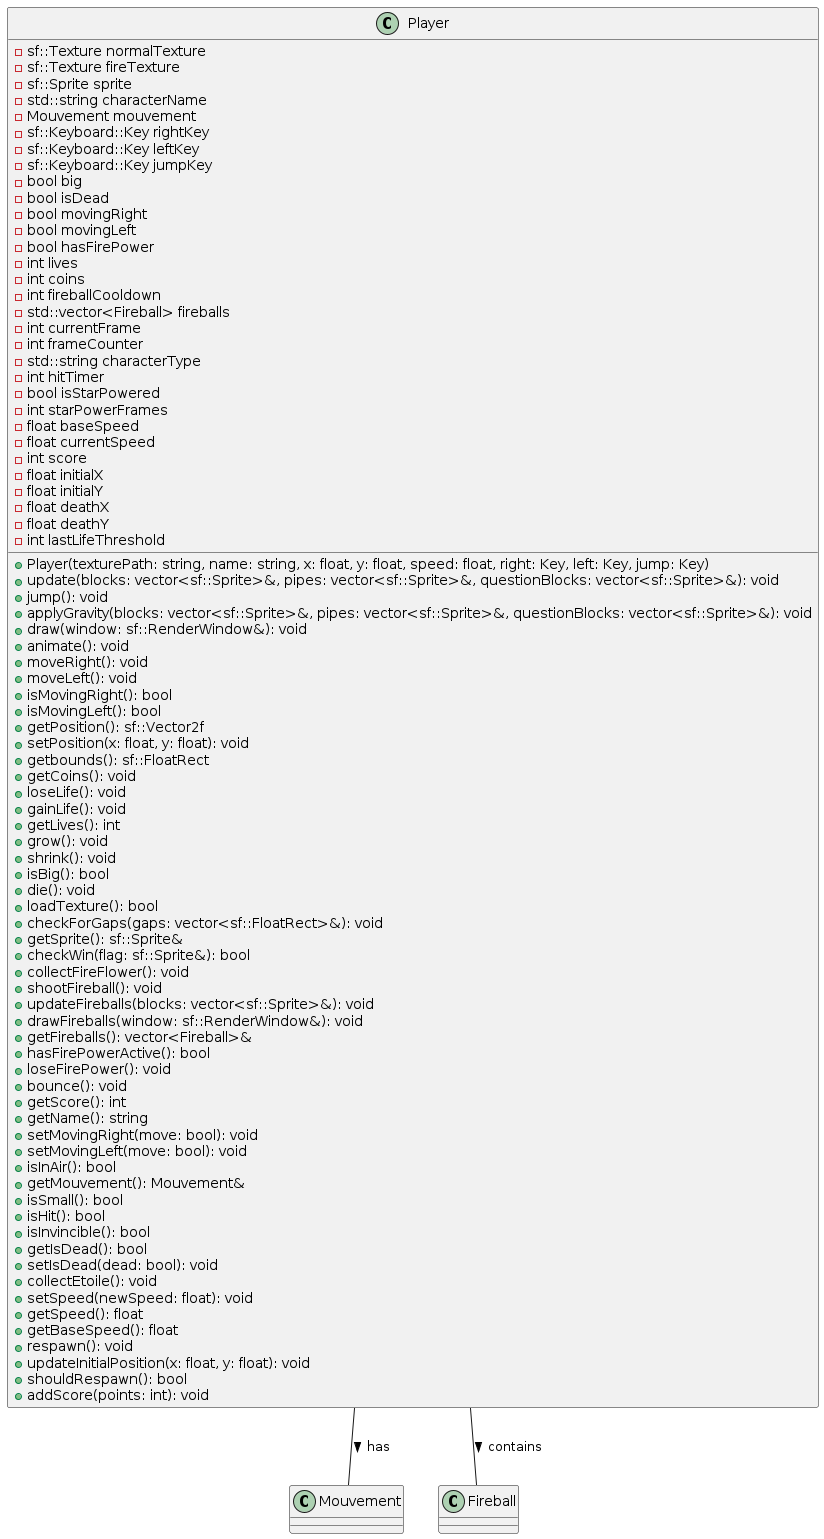

The diagram above was rendered by PlantUML. Its source (embedded in the PNG):
@startuml Player_class_diagram

class Player {
  - sf::Texture normalTexture
  - sf::Texture fireTexture
  - sf::Sprite sprite
  - std::string characterName
  - Mouvement mouvement
  - sf::Keyboard::Key rightKey
  - sf::Keyboard::Key leftKey
  - sf::Keyboard::Key jumpKey
  - bool big
  - bool isDead
  - bool movingRight
  - bool movingLeft
  - bool hasFirePower
  - int lives
  - int coins
  - int fireballCooldown
  - std::vector<Fireball> fireballs
  - int currentFrame
  - int frameCounter
  - std::string characterType
  - int hitTimer
  - bool isStarPowered
  - int starPowerFrames
  - float baseSpeed
  - float currentSpeed
  - int score
  - float initialX
  - float initialY
  - float deathX
  - float deathY
  - int lastLifeThreshold
  
  + Player(texturePath: string, name: string, x: float, y: float, speed: float, right: Key, left: Key, jump: Key)
  + update(blocks: vector<sf::Sprite>&, pipes: vector<sf::Sprite>&, questionBlocks: vector<sf::Sprite>&): void
  + jump(): void
  + applyGravity(blocks: vector<sf::Sprite>&, pipes: vector<sf::Sprite>&, questionBlocks: vector<sf::Sprite>&): void
  + draw(window: sf::RenderWindow&): void
  + animate(): void
  + moveRight(): void
  + moveLeft(): void
  + isMovingRight(): bool
  + isMovingLeft(): bool
  + getPosition(): sf::Vector2f
  + setPosition(x: float, y: float): void
  + getbounds(): sf::FloatRect
  + getCoins(): void
  + loseLife(): void
  + gainLife(): void
  + getLives(): int
  + grow(): void
  + shrink(): void
  + isBig(): bool
  + die(): void
  + loadTexture(): bool
  + checkForGaps(gaps: vector<sf::FloatRect>&): void
  + getSprite(): sf::Sprite&
  + checkWin(flag: sf::Sprite&): bool
  + collectFireFlower(): void
  + shootFireball(): void
  + updateFireballs(blocks: vector<sf::Sprite>&): void
  + drawFireballs(window: sf::RenderWindow&): void
  + getFireballs(): vector<Fireball>&
  + hasFirePowerActive(): bool
  + loseFirePower(): void
  + bounce(): void
  + getScore(): int
  + getName(): string
  + setMovingRight(move: bool): void
  + setMovingLeft(move: bool): void
  + isInAir(): bool
  + getMouvement(): Mouvement&
  + isSmall(): bool
  + isHit(): bool
  + isInvincible(): bool
  + getIsDead(): bool
  + setIsDead(dead: bool): void
  + collectEtoile(): void
  + setSpeed(newSpeed: float): void
  + getSpeed(): float
  + getBaseSpeed(): float
  + respawn(): void
  + updateInitialPosition(x: float, y: float): void
  + shouldRespawn(): bool
  + addScore(points: int): void
}

class Mouvement {
}

class Fireball {
}

Player -- Mouvement : has >
Player -- Fireball : contains >

@enduml